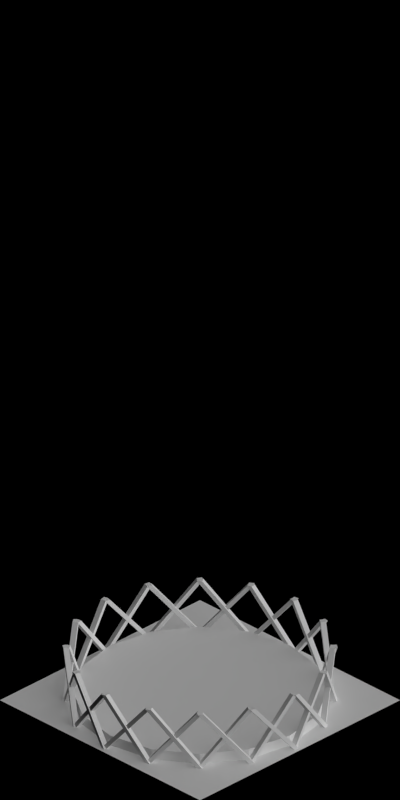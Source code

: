 # Source: power_station.blend  (saved by Blender 2.63.0; exported with 4.5.12 LTS)
import bpy
from mathutils import Matrix  # noqa: F401  (used for matrix-valued properties, if any)

bpy.ops.wm.read_factory_settings(use_empty=True)
scene = bpy.context.scene
scene.name = 'Scene'

# ---- collections
col_collection_1 = bpy.data.collections.new('Collection 1'); scene.collection.children.link(col_collection_1)

# ---- materials (node trees are filled in below, after node groups)
mat_paintedmetal_gray1 = bpy.data.materials.new('PaintedMetal_Gray1')
mat_concrete_greymid = bpy.data.materials.new('Concrete_GreyMid')
mat_special_shadowonlybackground = bpy.data.materials.new('Special_ShadowOnlyBackground')

# ---- material node trees

# ---- world
world_world = bpy.data.worlds.new('World'); scene.world = world_world
world_world.color = (0.0, 0.0, 0.0)
world_world.use_sun_shadow = False
world_world.sun_shadow_jitter_overblur = 0.0
world_world.cycles.sampling_method = 'MANUAL'
world_world.cycles.sample_map_resolution = 256
world_world.light_settings.ao_factor = 0.5

# ---- cameras
cam_camera = bpy.data.cameras.new('Camera')
cam_camera.type = 'ORTHO'
cam_camera.clip_start = 0.001
cam_camera.clip_end = 100.0
cam_camera.lens = 35.0
cam_camera.sensor_width = 32.0
cam_camera.sensor_height = 18.0
cam_camera.ortho_scale = 5.656
cam_camera.dof.focus_distance = 0.0
cam_camera.dof.aperture_fstop = 128.0

# ---- lights
light_lamp_004 = bpy.data.lights.new('Lamp.004', 'SUN')
light_lamp_004.transmission_factor = 0.0
light_lamp_004.cutoff_distance = 30.0
light_lamp_004.angle = 1.571
light_lamp_004.energy = 1.0
light_lamp_004.shadow_buffer_clip_start = 1.001
light_lamp_004.shadow_soft_size = 1.0
light_lamp_004.shadow_cascade_max_distance = 1000.0
light_lamp_004.cycles.use_multiple_importance_sampling = False
light_lamp_003 = bpy.data.lights.new('Lamp.003', 'SUN')
light_lamp_003.transmission_factor = 0.0
light_lamp_003.cutoff_distance = 30.0
light_lamp_003.use_shadow = False
light_lamp_003.angle = 1.571
light_lamp_003.energy = 1.0
light_lamp_003.shadow_buffer_clip_start = 1.001
light_lamp_003.shadow_soft_size = 1.0
light_lamp_003.shadow_cascade_max_distance = 1000.0
light_lamp_003.cycles.use_multiple_importance_sampling = False

# ---- meshes
me_cylinder_006 = bpy.data.meshes.new('Cylinder.006')
me_cylinder_006.from_pydata([(0.0, 0.9, -0.01), (0.0, 0.9, 0.08), (0.3444, 0.8315, -0.01), (0.3444, 0.8315, 0.08), (0.6364, 0.6364, -0.01), (0.6364, 0.6364, 0.08), (0.8315, 0.3444, -0.01), (0.8315, 0.3444, 0.08), (0.9, -3.934e-08, -0.01), (0.9, -3.934e-08, 0.08), (0.8315, -0.3444, -0.01), (0.8315, -0.3444, 0.08), (0.6364, -0.6364, -0.01), (0.6364, -0.6364, 0.08), (0.3444, -0.8315, -0.01), (0.3444, -0.8315, 0.08), (1.359e-07, -0.9, -0.01), (1.359e-07, -0.9, 0.08), (-0.3444, -0.8315, -0.01), (-0.3444, -0.8315, 0.08), (-0.6364, -0.6364, -0.01), (-0.6364, -0.6364, 0.08), (-0.8315, -0.3444, -0.01), (-0.8315, -0.3444, 0.08), (-0.9, 1.073e-08, -0.01), (-0.9, 1.073e-08, 0.08), (-0.8315, 0.3444, -0.01), (-0.8315, 0.3444, 0.08), (-0.6364, 0.6364, -0.01), (-0.6364, 0.6364, 0.08), (-0.3444, 0.8315, -0.01), (-0.3444, 0.8315, 0.08)], [], [(0, 1, 3, 2), (2, 3, 5, 4), (4, 5, 7, 6), (6, 7, 9, 8), (8, 9, 11, 10), (10, 11, 13, 12), (12, 13, 15, 14), (14, 15, 17, 16), (16, 17, 19, 18), (18, 19, 21, 20), (20, 21, 23, 22), (22, 23, 25, 24), (24, 25, 27, 26), (26, 27, 29, 28), (3, 1, 31, 29, 27, 25, 23, 21, 19, 17, 15, 13, 11, 9, 7, 5), (30, 31, 1, 0), (28, 29, 31, 30), (0, 2, 4, 6, 8, 10, 12, 14, 16, 18, 20, 22, 24, 26, 28, 30)])
me_cylinder_006.materials.append(mat_paintedmetal_gray1)
me_cylinder_006.use_remesh_preserve_volume = False
me_cylinder_006.use_remesh_preserve_attributes = False
me_cylinder_006.use_mirror_vertex_groups = False
me_cylinder_006.update()
me_cylinder_004 = bpy.data.meshes.new('Cylinder.004')
me_cylinder_004.from_pydata([(0.0, 1.05, 0.4632), (0.4018, 0.9701, 0.4632), (0.7425, 0.7425, 0.4632), (0.9701, 0.4018, 0.4632), (1.05, -4.59e-08, 0.4632), (0.9701, -0.4018, 0.4632), (0.7425, -0.7425, 0.4632), (0.4018, -0.9701, 0.4632), (1.585e-07, -1.05, 0.4632), (-0.4018, -0.9701, 0.4632), (-0.7425, -0.7425, 0.4632), (-0.9701, -0.4018, 0.4632), (-1.05, 1.252e-08, 0.4632), (-0.9701, 0.4018, 0.4632), (-0.7425, 0.7425, 0.4632), (-0.4018, 0.9701, 0.4632), (0.0, 0.945, 0.4632), (0.3616, 0.8731, 0.4632), (0.6682, 0.6682, 0.4632), (0.8731, 0.3616, 0.4632), (0.945, -4.131e-08, 0.4632), (0.8731, -0.3616, 0.4632), (0.6682, -0.6682, 0.4632), (0.3616, -0.8731, 0.4632), (1.427e-07, -0.945, 0.4632), (-0.3616, -0.8731, 0.4632), (-0.6682, -0.6682, 0.4632), (-0.8731, -0.3616, 0.4632), (-0.945, 1.127e-08, 0.4632), (-0.8731, 0.3616, 0.4632), (-0.6682, 0.6682, 0.4632), (-0.3616, 0.8731, 0.4632), (0.0, 0.8416, 1.095), (0.3221, 0.7775, 1.095), (0.5951, 0.5951, 1.095), (0.7775, 0.3221, 1.095), (0.8416, -3.679e-08, 1.095), (0.7775, -0.3221, 1.095), (0.5951, -0.5951, 1.095), (0.3221, -0.7775, 1.095), (1.271e-07, -0.8416, 1.095), (-0.3221, -0.7775, 1.095), (-0.5951, -0.5951, 1.095), (-0.7775, -0.3221, 1.095), (-0.8416, 1.004e-08, 1.095), (-0.7775, 0.3221, 1.095), (-0.5951, 0.5951, 1.095), (-0.3221, 0.7775, 1.095), (0.0, 0.7574, 1.095), (0.2899, 0.6998, 1.095), (0.5356, 0.5356, 1.095), (0.6998, 0.2899, 1.095), (0.7574, -3.311e-08, 1.095), (0.6998, -0.2899, 1.095), (0.5356, -0.5356, 1.095), (0.2899, -0.6998, 1.095), (1.144e-07, -0.7574, 1.095), (-0.2899, -0.6998, 1.095), (-0.5356, -0.5356, 1.095), (-0.6998, -0.2899, 1.095), (-0.7574, 9.032e-09, 1.095), (-0.6998, 0.2899, 1.095), (-0.5356, 0.5356, 1.095), (-0.2899, 0.6998, 1.095), (0.0, 0.9377, 0.7789), (-0.3588, 0.8663, 0.7789), (-0.8663, -0.3588, 0.7789), (-0.663, -0.663, 0.7789), (0.663, -0.663, 0.7789), (0.8663, -0.3588, 0.7789), (0.3588, 0.8663, 0.7789), (-0.9377, 1.118e-08, 0.7789), (0.3588, -0.8663, 0.7789), (0.663, 0.663, 0.7789), (-0.8663, 0.3588, 0.7789), (1.416e-07, -0.9377, 0.7789), (0.8663, 0.3588, 0.7789), (-0.663, 0.663, 0.7789), (-0.3588, -0.8663, 0.7789), (0.9377, -4.099e-08, 0.7789), (-0.3229, 0.7797, 0.7789), (0.0, 0.8439, 0.7789), (0.8439, -3.689e-08, 0.7789), (0.7797, -0.3229, 0.7789), (0.7049, -3.081e-08, 1.411), (1.064e-07, -0.7049, 1.411), (-0.2698, -0.6513, 1.411), (-0.6513, 0.2698, 1.411), (-0.5539, 0.5539, 1.411), (-0.5539, -0.5539, 1.411), (-0.2997, -0.7236, 1.411), (0.7236, -0.2997, 1.411), (0.6513, -0.2698, 1.411), (-0.4985, -0.4985, 1.411), (-0.2698, 0.6513, 1.411), (0.6513, 0.2698, 1.411), (0.0, 0.7833, 1.411), (0.7833, -3.424e-08, 1.411), (0.7236, 0.2997, 1.411), (-0.2997, 0.7236, 1.411), (-0.3229, -0.7797, 0.7789), (-0.5967, 0.5967, 0.7789), (0.7797, 0.3229, 0.7789), (1.274e-07, -0.8439, 0.7789), (-0.7833, 9.34e-09, 1.411), (0.2997, 0.7236, 1.411), (0.5539, -0.5539, 1.411), (-0.7236, -0.2997, 1.411), (0.2698, 0.6513, 1.411), (-0.7049, 8.406e-09, 1.411), (0.2698, -0.6513, 1.411), (0.4985, 0.4985, 1.411), (-0.7797, 0.3229, 0.7789), (0.5967, 0.5967, 0.7789), (0.3229, -0.7797, 0.7789), (-0.8439, 1.006e-08, 0.7789), (0.3229, 0.7797, 0.7789), (0.5967, -0.5967, 0.7789), (-0.5967, -0.5967, 0.7789), (-0.7797, -0.3229, 0.7789), (0.4985, -0.4985, 1.411), (-0.6513, -0.2698, 1.411), (0.0, 0.7049, 1.411), (-0.4985, 0.4985, 1.411), (1.183e-07, -0.7833, 1.411), (-0.7236, 0.2997, 1.411), (0.5539, 0.5539, 1.411), (0.2997, -0.7236, 1.411)], [], [(93, 121, 59, 58), (94, 122, 48, 63), (13, 29, 30, 14), (7, 23, 24, 8), (1, 17, 18, 2), (14, 30, 31, 15), (8, 24, 25, 9), (2, 18, 19, 3), (15, 31, 16, 0), (9, 25, 26, 10), (3, 19, 20, 4), (10, 26, 27, 11), (4, 20, 21, 5), (11, 27, 28, 12), (5, 21, 22, 6), (12, 28, 29, 13), (6, 22, 23, 7), (0, 16, 17, 1), (84, 92, 53, 52), (86, 93, 58, 57), (123, 94, 63, 62), (95, 84, 52, 51), (85, 86, 57, 56), (87, 123, 62, 61), (82, 83, 21, 20), (65, 64, 32, 47), (67, 66, 43, 42), (69, 68, 38, 37), (64, 70, 33, 32), (80, 81, 16, 31), (118, 119, 27, 26), (83, 117, 22, 21), (81, 116, 17, 16), (66, 71, 44, 43), (68, 72, 39, 38), (70, 73, 34, 33), (119, 115, 28, 27), (117, 114, 23, 22), (116, 113, 18, 17), (71, 74, 45, 44), (72, 75, 40, 39), (73, 76, 35, 34), (115, 112, 29, 28), (114, 103, 24, 23), (113, 102, 19, 18), (74, 77, 46, 45), (75, 78, 41, 40), (76, 79, 36, 35), (112, 101, 30, 29), (103, 100, 25, 24), (102, 82, 20, 19), (77, 65, 47, 46), (78, 67, 42, 41), (79, 69, 37, 36), (101, 80, 31, 30), (100, 118, 26, 25), (92, 120, 54, 53), (122, 108, 49, 48), (121, 109, 60, 59), (120, 110, 55, 54), (108, 111, 50, 49), (109, 87, 61, 60), (110, 85, 56, 55), (111, 95, 51, 50), (15, 0, 64, 65), (10, 11, 66, 67), (5, 6, 68, 69), (0, 1, 70, 64), (11, 12, 71, 66), (6, 7, 72, 68), (1, 2, 73, 70), (12, 13, 74, 71), (7, 8, 75, 72), (2, 3, 76, 73), (13, 14, 77, 74), (8, 9, 78, 75), (3, 4, 79, 76), (14, 15, 65, 77), (9, 10, 67, 78), (4, 5, 69, 79), (51, 52, 82, 102), (41, 42, 89, 90), (52, 53, 83, 82), (56, 57, 100, 103), (61, 62, 101, 112), (37, 38, 106, 91), (55, 56, 103, 114), (49, 50, 113, 116), (57, 58, 118, 100), (54, 55, 114, 117), (60, 61, 112, 115), (32, 33, 105, 96), (53, 54, 117, 83), (62, 63, 80, 101), (42, 43, 107, 89), (48, 49, 116, 81), (59, 60, 115, 119), (43, 44, 104, 107), (50, 51, 102, 113), (58, 59, 119, 118), (63, 48, 81, 80), (40, 41, 90, 124), (46, 47, 99, 88), (39, 40, 124, 127), (45, 46, 88, 125), (33, 34, 126, 105), (36, 37, 91, 97), (38, 39, 127, 106), (35, 36, 97, 98), (44, 45, 125, 104), (34, 35, 98, 126), (47, 32, 96, 99), (125, 87, 109, 104), (88, 123, 87, 125), (99, 94, 123, 88), (96, 122, 94, 99), (105, 108, 122, 96), (126, 111, 108, 105), (98, 95, 111, 126), (97, 84, 95, 98), (91, 92, 84, 97), (106, 120, 92, 91), (127, 110, 120, 106), (124, 85, 110, 127), (90, 86, 85, 124), (89, 93, 86, 90), (107, 121, 93, 89), (104, 109, 121, 107)])
me_cylinder_004.polygons.foreach_set('use_smooth', [1, 1, 0, 0, 0, 0, 0, 0, 0, 0, 0, 0, 0, 0, 0, 0, 0, 0, 1, 1, 1, 1, 1, 1, 1, 1, 1, 1, 1, 1, 1, 1, 1, 1, 1, 1, 1, 1, 1, 1, 1, 1, 1, 1, 1, 1, 1, 1, 1, 1, 1, 1, 1, 1, 1, 1, 1, 1, 1, 1, 1, 1, 1, 1, 1, 1, 1, 1, 1, 1, 1, 1, 1, 1, 1, 1, 1, 1, 1, 1, 1, 1, 1, 1, 1, 1, 1, 1, 1, 1, 1, 1, 1, 1, 1, 1, 1, 1, 1, 1, 1, 1, 1, 1, 1, 1, 1, 1, 1, 1, 1, 1, 1, 1, 1, 1, 1, 1, 1, 1, 1, 1, 1, 1, 1, 1, 1, 1])
me_cylinder_004.materials.append(mat_concrete_greymid)
me_cylinder_004.use_remesh_preserve_volume = False
me_cylinder_004.use_remesh_preserve_attributes = False
me_cylinder_004.use_mirror_vertex_groups = False
me_cylinder_004.update()
me_cube_006 = bpy.data.meshes.new('Cube.006')
me_cube_006.from_pydata([(-1.176, -48.29, -1.192e-07), (-0.7857, -46.32, -1.192e-07), (1.176, -46.71, -1.192e-07), (0.7857, -48.68, -1.192e-07), (-19.32, -44.68, 22.0), (-18.93, -42.71, 22.0), (-16.97, -43.11, 22.0), (-17.36, -45.07, 22.0), (-17.36, -44.57, -1.192e-07), (-16.97, -42.61, -1.192e-07), (-18.93, -42.21, -1.192e-07), (-19.32, -44.18, -1.192e-07), (0.7857, -48.18, 22.0), (1.176, -46.21, 22.0), (-0.7857, -45.82, 22.0), (-1.176, -47.79, 22.0)], [], [(4, 5, 1, 0), (5, 6, 2, 1), (6, 7, 3, 2), (7, 4, 0, 3), (0, 1, 2, 3), (7, 6, 5, 4), (12, 13, 9, 8), (13, 14, 10, 9), (14, 15, 11, 10), (15, 12, 8, 11), (8, 9, 10, 11), (15, 14, 13, 12)])
me_cube_006.materials.append(mat_paintedmetal_gray1)
me_cube_006.use_remesh_preserve_volume = False
me_cube_006.use_remesh_preserve_attributes = False
me_cube_006.use_mirror_vertex_groups = False
me_cube_006.update()
me_cylinder = bpy.data.meshes.new('Cylinder')
me_cylinder.from_pydata([(0.0, 1.05, 0.4632), (0.4018, 0.9701, 0.4632), (0.7425, 0.7425, 0.4632), (0.9701, 0.4018, 0.4632), (1.05, -4.59e-08, 0.4632), (0.9701, -0.4018, 0.4632), (0.7425, -0.7425, 0.4632), (0.4018, -0.9701, 0.4632), (1.585e-07, -1.05, 0.4632), (-0.4018, -0.9701, 0.4632), (-0.7425, -0.7425, 0.4632), (-0.9701, -0.4018, 0.4632), (-1.05, 1.252e-08, 0.4632), (-0.9701, 0.4018, 0.4632), (-0.7425, 0.7425, 0.4632), (-0.4018, 0.9701, 0.4632), (0.0, 0.945, 0.4632), (0.3616, 0.8731, 0.4632), (0.6682, 0.6682, 0.4632), (0.8731, 0.3616, 0.4632), (0.945, -4.131e-08, 0.4632), (0.8731, -0.3616, 0.4632), (0.6682, -0.6682, 0.4632), (0.3616, -0.8731, 0.4632), (1.427e-07, -0.945, 0.4632), (-0.3616, -0.8731, 0.4632), (-0.6682, -0.6682, 0.4632), (-0.8731, -0.3616, 0.4632), (-0.945, 1.127e-08, 0.4632), (-0.8731, 0.3616, 0.4632), (-0.6682, 0.6682, 0.4632), (-0.3616, 0.8731, 0.4632), (0.0, 0.8416, 1.095), (0.3221, 0.7775, 1.095), (0.5951, 0.5951, 1.095), (0.7775, 0.3221, 1.095), (0.8416, -3.679e-08, 1.095), (0.7775, -0.3221, 1.095), (0.5951, -0.5951, 1.095), (0.3221, -0.7775, 1.095), (1.271e-07, -0.8416, 1.095), (-0.3221, -0.7775, 1.095), (-0.5951, -0.5951, 1.095), (-0.7775, -0.3221, 1.095), (-0.8416, 1.004e-08, 1.095), (-0.7775, 0.3221, 1.095), (-0.5951, 0.5951, 1.095), (-0.3221, 0.7775, 1.095), (0.0, 0.7574, 1.095), (0.2899, 0.6998, 1.095), (0.5356, 0.5356, 1.095), (0.6998, 0.2899, 1.095), (0.7574, -3.311e-08, 1.095), (0.6998, -0.2899, 1.095), (0.5356, -0.5356, 1.095), (0.2899, -0.6998, 1.095), (1.144e-07, -0.7574, 1.095), (-0.2899, -0.6998, 1.095), (-0.5356, -0.5356, 1.095), (-0.6998, -0.2899, 1.095), (-0.7574, 9.032e-09, 1.095), (-0.6998, 0.2899, 1.095), (-0.5356, 0.5356, 1.095), (-0.2899, 0.6998, 1.095), (0.0, 0.7465, 1.726), (0.2857, 0.6897, 1.726), (0.5279, 0.5279, 1.726), (0.6897, 0.2857, 1.726), (0.7465, -3.263e-08, 1.726), (0.6897, -0.2857, 1.726), (0.5279, -0.5279, 1.726), (0.2857, -0.6897, 1.726), (1.127e-07, -0.7465, 1.726), (-0.2857, -0.6897, 1.726), (-0.5279, -0.5279, 1.726), (-0.6897, -0.2857, 1.726), (-0.7465, 8.902e-09, 1.726), (-0.6897, 0.2857, 1.726), (-0.5279, 0.5279, 1.726), (-0.2857, 0.6897, 1.726), (0.0, 0.6719, 1.726), (0.2571, 0.6207, 1.726), (0.4751, 0.4751, 1.726), (0.6207, 0.2571, 1.726), (0.6719, -2.937e-08, 1.726), (0.6207, -0.2571, 1.726), (0.4751, -0.4751, 1.726), (0.2571, -0.6207, 1.726), (1.015e-07, -0.6719, 1.726), (-0.2571, -0.6207, 1.726), (-0.4751, -0.4751, 1.726), (-0.6207, -0.2571, 1.726), (-0.6719, 8.012e-09, 1.726), (-0.6207, 0.2571, 1.726), (-0.4751, 0.4751, 1.726), (-0.2571, 0.6207, 1.726), (0.0, 0.7561, 2.358), (0.2893, 0.6985, 2.358), (0.5346, 0.5346, 2.358), (0.6985, 0.2893, 2.358), (0.7561, -3.305e-08, 2.358), (0.6985, -0.2893, 2.358), (0.5346, -0.5346, 2.358), (0.2893, -0.6985, 2.358), (1.142e-07, -0.7561, 2.358), (-0.2893, -0.6985, 2.358), (-0.5346, -0.5346, 2.358), (-0.6985, -0.2893, 2.358), (-0.7561, 9.016e-09, 2.358), (-0.6985, 0.2893, 2.358), (-0.5346, 0.5346, 2.358), (-0.2893, 0.6985, 2.358), (0.0, 0.6805, 2.358), (0.2604, 0.6287, 2.358), (0.4812, 0.4812, 2.358), (0.6287, 0.2604, 2.358), (0.6805, -2.974e-08, 2.358), (0.6287, -0.2604, 2.358), (0.4812, -0.4812, 2.358), (0.2604, -0.6287, 2.358), (1.027e-07, -0.6805, 2.358), (-0.2604, -0.6287, 2.358), (-0.4812, -0.4812, 2.358), (-0.6287, -0.2604, 2.358), (-0.6805, 8.114e-09, 2.358), (-0.6287, 0.2604, 2.358), (-0.4812, 0.4812, 2.358), (-0.2604, 0.6287, 2.358), (0.0, 0.8022, 2.674), (0.307, 0.7411, 2.674), (0.5672, 0.5672, 2.674), (0.7411, 0.307, 2.674), (0.8022, -3.506e-08, 2.674), (0.7411, -0.307, 2.674), (0.5672, -0.5672, 2.674), (0.307, -0.7411, 2.674), (1.211e-07, -0.8022, 2.674), (-0.307, -0.7411, 2.674), (-0.5672, -0.5672, 2.674), (-0.7411, -0.307, 2.674), (-0.8022, 9.566e-09, 2.674), (-0.7411, 0.307, 2.674), (-0.5672, 0.5672, 2.674), (-0.307, 0.7411, 2.674), (0.0, 0.722, 2.674), (0.2763, 0.667, 2.674), (0.5105, 0.5105, 2.674), (0.667, 0.2763, 2.674), (0.722, -3.156e-08, 2.674), (0.667, -0.2763, 2.674), (0.5105, -0.5105, 2.674), (0.2763, -0.667, 2.674), (1.09e-07, -0.722, 2.674), (-0.2763, -0.667, 2.674), (-0.5105, -0.5105, 2.674), (-0.667, -0.2763, 2.674), (-0.722, 8.609e-09, 2.674), (-0.667, 0.2763, 2.674), (-0.5105, 0.5105, 2.674), (-0.2763, 0.667, 2.674), (0.0, 0.9377, 0.7789), (-0.3588, 0.8663, 0.7789), (-0.8663, -0.3588, 0.7789), (-0.663, -0.663, 0.7789), (0.663, -0.663, 0.7789), (0.8663, -0.3588, 0.7789), (0.3588, 0.8663, 0.7789), (-0.9377, 1.118e-08, 0.7789), (0.3588, -0.8663, 0.7789), (0.663, 0.663, 0.7789), (-0.8663, 0.3588, 0.7789), (1.416e-07, -0.9377, 0.7789), (0.8663, 0.3588, 0.7789), (-0.663, 0.663, 0.7789), (-0.3588, -0.8663, 0.7789), (0.9377, -4.099e-08, 0.7789), (-0.255, 0.6157, 2.042), (0.6664, -2.913e-08, 2.042), (-0.255, -0.6157, 2.042), (-0.4712, 0.4712, 2.042), (-0.3229, 0.7797, 0.7789), (0.0, 0.8439, 0.7789), (0.8439, -3.689e-08, 0.7789), (0.7797, -0.3229, 0.7789), (0.6841, 0.2834, 2.042), (-0.5236, 0.5236, 2.042), (-0.2834, -0.6841, 2.042), (0.7405, -3.237e-08, 2.042), (0.7049, -3.081e-08, 1.411), (1.064e-07, -0.7049, 1.411), (-0.2698, -0.6513, 1.411), (-0.6513, 0.2698, 1.411), (-0.5539, 0.5539, 1.411), (-0.5539, -0.5539, 1.411), (-0.2997, -0.7236, 1.411), (0.7236, -0.2997, 1.411), (0.4938, 0.4938, 2.516), (0.2672, -0.6451, 2.516), (-0.6983, 8.327e-09, 2.516), (0.2672, 0.6451, 2.516), (0.6513, -0.2698, 1.411), (-0.4985, -0.4985, 1.411), (-0.2698, 0.6513, 1.411), (0.6513, 0.2698, 1.411), (-0.4712, -0.4712, 2.042), (0.4712, -0.4712, 2.042), (0.6157, -0.255, 2.042), (0.255, 0.6157, 2.042), (0.0, 0.7833, 1.411), (0.7833, -3.424e-08, 1.411), (0.7236, 0.2997, 1.411), (-0.2997, 0.7236, 1.411), (0.4938, -0.4938, 2.516), (-0.6451, -0.2672, 2.516), (0.0, 0.6983, 2.516), (-0.4938, 0.4938, 2.516), (-0.3229, -0.7797, 0.7789), (-0.5967, 0.5967, 0.7789), (0.7797, 0.3229, 0.7789), (1.274e-07, -0.8439, 0.7789), (-0.7833, 9.34e-09, 1.411), (0.2997, 0.7236, 1.411), (0.5539, -0.5539, 1.411), (-0.7236, -0.2997, 1.411), (0.2698, 0.6513, 1.411), (-0.7049, 8.406e-09, 1.411), (0.2698, -0.6513, 1.411), (0.4985, 0.4985, 1.411), (-0.2834, 0.6841, 2.042), (-0.5236, -0.5236, 2.042), (0.6841, -0.2834, 2.042), (0.0, 0.7405, 2.042), (-0.7797, 0.3229, 0.7789), (0.5967, 0.5967, 0.7789), (0.3229, -0.7797, 0.7789), (-0.8439, 1.006e-08, 0.7789), (0.3229, 0.7797, 0.7789), (0.5967, -0.5967, 0.7789), (-0.5967, -0.5967, 0.7789), (-0.7797, -0.3229, 0.7789), (0.6451, 0.2672, 2.516), (-0.2672, 0.6451, 2.516), (-0.4938, -0.4938, 2.516), (0.6451, -0.2672, 2.516), (0.5486, -0.5486, 2.516), (0.2969, 0.7168, 2.516), (-0.7759, 9.252e-09, 2.516), (0.2969, -0.7168, 2.516), (0.4985, -0.4985, 1.411), (-0.6513, -0.2698, 1.411), (0.0, 0.7049, 1.411), (-0.4985, 0.4985, 1.411), (0.5236, -0.5236, 2.042), (0.5236, 0.5236, 2.042), (0.2834, 0.6841, 2.042), (-0.6841, 0.2834, 2.042), (0.0, 0.6664, 2.042), (-0.6664, 7.947e-09, 2.042), (0.255, -0.6157, 2.042), (0.4712, 0.4712, 2.042), (1.183e-07, -0.7833, 1.411), (-0.7236, 0.2997, 1.411), (0.5539, 0.5539, 1.411), (0.2997, -0.7236, 1.411), (1.118e-07, -0.7405, 2.042), (-0.7405, 8.83e-09, 2.042), (-0.6841, -0.2834, 2.042), (0.2834, -0.6841, 2.042), (0.7168, 0.2969, 2.516), (1.172e-07, -0.7759, 2.516), (-0.7168, 0.2969, 2.516), (0.5486, 0.5486, 2.516), (-0.7168, -0.2969, 2.516), (-0.2969, 0.7168, 2.516), (-0.5486, 0.5486, 2.516), (-0.5486, -0.5486, 2.516), (-0.6451, 0.2672, 2.516), (-0.2672, -0.6451, 2.516), (1.054e-07, -0.6983, 2.516), (0.6983, -3.052e-08, 2.516), (0.6157, 0.255, 2.042), (1.006e-07, -0.6664, 2.042), (-0.6157, 0.255, 2.042), (-0.6157, -0.255, 2.042), (-0.2969, -0.7168, 2.516), (0.7168, -0.2969, 2.516), (0.7759, -3.391e-08, 2.516), (0.0, 0.7759, 2.516)], [], [(201, 249, 59, 58), (202, 250, 48, 63), (13, 29, 30, 14), (7, 23, 24, 8), (1, 17, 18, 2), (14, 30, 31, 15), (8, 24, 25, 9), (2, 18, 19, 3), (15, 31, 16, 0), (9, 25, 26, 10), (3, 19, 20, 4), (10, 26, 27, 11), (4, 20, 21, 5), (11, 27, 28, 12), (5, 21, 22, 6), (12, 28, 29, 13), (6, 22, 23, 7), (0, 16, 17, 1), (208, 221, 65, 64), (195, 222, 70, 69), (193, 223, 75, 74), (211, 208, 64, 79), (188, 200, 53, 52), (190, 201, 58, 57), (251, 202, 63, 62), (209, 195, 69, 68), (194, 193, 74, 73), (192, 211, 79, 78), (203, 188, 52, 51), (189, 190, 57, 56), (191, 251, 62, 61), (210, 209, 68, 67), (182, 183, 21, 20), (161, 160, 32, 47), (163, 162, 43, 42), (165, 164, 38, 37), (160, 166, 33, 32), (180, 181, 16, 31), (238, 239, 27, 26), (183, 237, 22, 21), (181, 236, 17, 16), (162, 167, 44, 43), (164, 168, 39, 38), (166, 169, 34, 33), (239, 235, 28, 27), (237, 234, 23, 22), (236, 233, 18, 17), (167, 170, 45, 44), (168, 171, 40, 39), (169, 172, 35, 34), (235, 232, 29, 28), (234, 219, 24, 23), (233, 218, 19, 18), (170, 173, 46, 45), (171, 174, 41, 40), (172, 175, 36, 35), (232, 217, 30, 29), (219, 216, 25, 24), (218, 182, 20, 19), (173, 161, 47, 46), (174, 163, 42, 41), (175, 165, 37, 36), (217, 180, 31, 30), (216, 238, 26, 25), (255, 185, 110, 109), (259, 280, 83, 82), (258, 281, 88, 87), (257, 282, 93, 92), (253, 184, 99, 98), (267, 264, 104, 103), (265, 255, 109, 108), (207, 259, 82, 81), (205, 258, 87, 86), (283, 257, 92, 91), (254, 253, 98, 97), (252, 267, 103, 102), (266, 265, 108, 107), (256, 207, 81, 80), (206, 205, 86, 85), (204, 283, 91, 90), (200, 248, 54, 53), (250, 224, 49, 48), (223, 220, 76, 75), (222, 263, 71, 70), (221, 262, 66, 65), (249, 225, 60, 59), (248, 226, 55, 54), (224, 227, 50, 49), (220, 261, 77, 76), (263, 260, 72, 71), (262, 210, 67, 66), (225, 191, 61, 60), (226, 189, 56, 55), (227, 203, 51, 50), (261, 192, 78, 77), (260, 194, 73, 72), (243, 212, 118, 117), (242, 213, 123, 122), (241, 214, 112, 127), (287, 245, 129, 128), (285, 244, 134, 133), (275, 272, 139, 138), (273, 287, 128, 143), (279, 243, 117, 116), (277, 242, 122, 121), (215, 241, 127, 126), (286, 285, 133, 132), (284, 275, 138, 137), (274, 273, 143, 142), (240, 279, 116, 115), (278, 277, 121, 120), (276, 215, 126, 125), (264, 186, 105, 104), (184, 187, 100, 99), (282, 179, 94, 93), (281, 178, 89, 88), (280, 177, 84, 83), (185, 228, 111, 110), (186, 229, 106, 105), (187, 230, 101, 100), (179, 176, 95, 94), (178, 204, 90, 89), (177, 206, 85, 84), (228, 231, 96, 111), (229, 266, 107, 106), (230, 252, 102, 101), (231, 254, 97, 96), (176, 256, 80, 95), (141, 142, 158, 157), (135, 136, 152, 151), (129, 130, 146, 145), (142, 143, 159, 158), (136, 137, 153, 152), (130, 131, 147, 146), (143, 128, 144, 159), (137, 138, 154, 153), (131, 132, 148, 147), (138, 139, 155, 154), (132, 133, 149, 148), (139, 140, 156, 155), (133, 134, 150, 149), (140, 141, 157, 156), (134, 135, 151, 150), (128, 129, 145, 144), (214, 199, 113, 112), (272, 246, 140, 139), (244, 247, 135, 134), (245, 271, 130, 129), (213, 198, 124, 123), (212, 197, 119, 118), (199, 196, 114, 113), (246, 270, 141, 140), (247, 269, 136, 135), (271, 268, 131, 130), (198, 276, 125, 124), (197, 278, 120, 119), (196, 240, 115, 114), (270, 274, 142, 141), (269, 284, 137, 136), (268, 286, 132, 131), (15, 0, 160, 161), (10, 11, 162, 163), (5, 6, 164, 165), (0, 1, 166, 160), (11, 12, 167, 162), (6, 7, 168, 164), (1, 2, 169, 166), (12, 13, 170, 167), (7, 8, 171, 168), (2, 3, 172, 169), (13, 14, 173, 170), (8, 9, 174, 171), (3, 4, 175, 172), (14, 15, 161, 173), (9, 10, 163, 174), (4, 5, 165, 175), (51, 52, 182, 218), (41, 42, 193, 194), (52, 53, 183, 182), (56, 57, 216, 219), (61, 62, 217, 232), (37, 38, 222, 195), (86, 87, 226, 248), (55, 56, 219, 234), (49, 50, 233, 236), (118, 119, 258, 205), (88, 89, 190, 189), (57, 58, 238, 216), (92, 93, 191, 225), (70, 71, 267, 252), (54, 55, 234, 237), (60, 61, 232, 235), (80, 81, 224, 250), (91, 92, 225, 249), (32, 33, 221, 208), (53, 54, 237, 183), (62, 63, 180, 217), (42, 43, 223, 193), (48, 49, 236, 181), (59, 60, 235, 239), (93, 94, 251, 191), (43, 44, 220, 223), (50, 51, 218, 233), (58, 59, 239, 238), (63, 48, 181, 180), (83, 84, 188, 203), (85, 86, 248, 200), (40, 41, 194, 260), (89, 90, 201, 190), (87, 88, 189, 226), (94, 95, 202, 251), (95, 80, 250, 202), (64, 65, 254, 231), (90, 91, 249, 201), (46, 47, 211, 192), (81, 82, 227, 224), (39, 40, 260, 263), (82, 83, 203, 227), (76, 77, 255, 265), (84, 85, 200, 188), (126, 127, 176, 179), (119, 120, 281, 258), (45, 46, 192, 261), (112, 113, 207, 256), (67, 68, 187, 184), (33, 34, 262, 221), (110, 111, 273, 274), (78, 79, 228, 185), (36, 37, 195, 209), (38, 39, 263, 222), (65, 66, 253, 254), (79, 64, 231, 228), (35, 36, 209, 210), (75, 76, 265, 266), (44, 45, 261, 220), (116, 117, 206, 177), (120, 121, 178, 281), (34, 35, 210, 262), (47, 32, 208, 211), (73, 74, 229, 186), (102, 103, 247, 244), (125, 126, 179, 282), (74, 75, 266, 229), (114, 115, 280, 259), (71, 72, 264, 267), (72, 73, 186, 264), (127, 112, 256, 176), (77, 78, 185, 255), (68, 69, 230, 187), (106, 107, 272, 275), (99, 100, 286, 268), (66, 67, 184, 253), (69, 70, 252, 230), (104, 105, 284, 269), (108, 109, 270, 246), (158, 159, 241, 215), (117, 118, 205, 206), (113, 114, 259, 207), (105, 106, 275, 284), (103, 104, 269, 247), (115, 116, 177, 280), (121, 122, 204, 178), (122, 123, 283, 204), (123, 124, 257, 283), (144, 145, 199, 214), (149, 150, 212, 243), (152, 153, 277, 278), (98, 99, 268, 271), (124, 125, 282, 257), (107, 108, 246, 272), (151, 152, 278, 197), (148, 149, 243, 279), (109, 110, 274, 270), (101, 102, 244, 285), (153, 154, 242, 277), (111, 96, 287, 273), (100, 101, 285, 286), (96, 97, 245, 287), (97, 98, 271, 245), (147, 148, 279, 240), (159, 144, 214, 241), (146, 147, 240, 196), (150, 151, 197, 212), (154, 155, 213, 242), (155, 156, 198, 213), (157, 158, 215, 276), (156, 157, 276, 198), (145, 146, 196, 199)])
me_cylinder.polygons.foreach_set('use_smooth', [1, 1, 0, 0, 0, 0, 0, 0, 0, 0, 0, 0, 0, 0, 0, 0, 0, 0, 1, 1, 1, 1, 1, 1, 1, 1, 1, 1, 1, 1, 1, 1, 1, 1, 1, 1, 1, 1, 1, 1, 1, 1, 1, 1, 1, 1, 1, 1, 1, 1, 1, 1, 1, 1, 1, 1, 1, 1, 1, 1, 1, 1, 1, 1, 1, 1, 1, 1, 1, 1, 1, 1, 1, 1, 1, 1, 1, 1, 1, 1, 1, 1, 1, 1, 1, 1, 1, 1, 1, 1, 1, 1, 1, 1, 1, 1, 1, 1, 1, 1, 1, 1, 1, 1, 1, 1, 1, 1, 1, 1, 1, 1, 1, 1, 1, 1, 1, 1, 1, 1, 1, 1, 1, 1, 1, 1, 1, 1, 0, 0, 0, 0, 0, 0, 0, 0, 0, 0, 0, 0, 0, 0, 0, 0, 1, 1, 1, 1, 1, 1, 1, 1, 1, 1, 1, 1, 1, 1, 1, 1, 1, 1, 1, 1, 1, 1, 1, 1, 1, 1, 1, 1, 1, 1, 1, 1, 1, 1, 1, 1, 1, 1, 1, 1, 1, 1, 1, 1, 1, 1, 1, 1, 1, 1, 1, 1, 1, 1, 1, 1, 1, 1, 1, 1, 1, 1, 1, 1, 1, 1, 1, 1, 1, 1, 1, 1, 1, 1, 1, 1, 1, 1, 1, 1, 1, 1, 1, 1, 1, 1, 1, 1, 1, 1, 1, 1, 1, 1, 1, 1, 1, 1, 1, 1, 1, 1, 1, 1, 1, 1, 1, 1, 1, 1, 1, 1, 1, 1, 1, 1, 1, 1, 1, 1, 1, 1, 1, 1, 1, 1, 1, 1, 1, 1, 1, 1, 1, 1, 1, 1, 1, 1, 1, 1, 1, 1, 1, 1])
me_cylinder.materials.append(mat_concrete_greymid)
me_cylinder.use_remesh_preserve_volume = False
me_cylinder.use_remesh_preserve_attributes = False
me_cylinder.use_mirror_vertex_groups = False
me_cylinder.update()
me_plane_008 = bpy.data.meshes.new('Plane.008')
me_plane_008.from_pydata([(1.0, -1.0, 0.0), (-1.0, -1.0, 0.0), (1.0, 1.0, 0.0), (-1.0, 1.0, 0.0)], [], [(2, 3, 1, 0)])
me_plane_008.materials.append(mat_special_shadowonlybackground)
me_plane_008.use_remesh_preserve_volume = False
me_plane_008.use_remesh_preserve_attributes = False
me_plane_008.use_mirror_vertex_groups = False
me_plane_008.update()

# ---- objects
ob_cylinder_004 = bpy.data.objects.new('Cylinder.004', me_cylinder_006)
ob_cylinder_001 = bpy.data.objects.new('Cylinder.001', me_cylinder_006)
ob_cylinder = bpy.data.objects.new('Cylinder', me_cylinder_006)
ob_cylinder_003 = bpy.data.objects.new('Cylinder.003', me_cylinder_004)
ob_cube_047 = bpy.data.objects.new('Cube.047', me_cube_006)
ob_cube_046 = bpy.data.objects.new('Cube.046', me_cube_006)
ob_cube_045 = bpy.data.objects.new('Cube.045', me_cube_006)
ob_cube_044 = bpy.data.objects.new('Cube.044', me_cube_006)
ob_cube_043 = bpy.data.objects.new('Cube.043', me_cube_006)
ob_cube_042 = bpy.data.objects.new('Cube.042', me_cube_006)
ob_cube_041 = bpy.data.objects.new('Cube.041', me_cube_006)
ob_cube_040 = bpy.data.objects.new('Cube.040', me_cube_006)
ob_cube_039 = bpy.data.objects.new('Cube.039', me_cube_006)
ob_cube_038 = bpy.data.objects.new('Cube.038', me_cube_006)
ob_cube_037 = bpy.data.objects.new('Cube.037', me_cube_006)
ob_cube_036 = bpy.data.objects.new('Cube.036', me_cube_006)
ob_cube_035 = bpy.data.objects.new('Cube.035', me_cube_006)
ob_cube_034 = bpy.data.objects.new('Cube.034', me_cube_006)
ob_cube_033 = bpy.data.objects.new('Cube.033', me_cube_006)
ob_cube_032 = bpy.data.objects.new('Cube.032', me_cube_006)
ob_cylinder_002 = bpy.data.objects.new('Cylinder.002', me_cylinder)
ob_plane_002 = bpy.data.objects.new('Plane.002', me_plane_008)
ob_plane_001 = bpy.data.objects.new('Plane.001', me_plane_008)
ob_cube_031 = bpy.data.objects.new('Cube.031', me_cube_006)
ob_cube_030 = bpy.data.objects.new('Cube.030', me_cube_006)
ob_cube_029 = bpy.data.objects.new('Cube.029', me_cube_006)
ob_cube_028 = bpy.data.objects.new('Cube.028', me_cube_006)
ob_cube_027 = bpy.data.objects.new('Cube.027', me_cube_006)
ob_cube_026 = bpy.data.objects.new('Cube.026', me_cube_006)
ob_cube_025 = bpy.data.objects.new('Cube.025', me_cube_006)
ob_cube_024 = bpy.data.objects.new('Cube.024', me_cube_006)
ob_cube_023 = bpy.data.objects.new('Cube.023', me_cube_006)
ob_cube_022 = bpy.data.objects.new('Cube.022', me_cube_006)
ob_cube_021 = bpy.data.objects.new('Cube.021', me_cube_006)
ob_cube_020 = bpy.data.objects.new('Cube.020', me_cube_006)
ob_cube_019 = bpy.data.objects.new('Cube.019', me_cube_006)
ob_cube_018 = bpy.data.objects.new('Cube.018', me_cube_006)
ob_cube_017 = bpy.data.objects.new('Cube.017', me_cube_006)
ob_cube_016 = bpy.data.objects.new('Cube.016', me_cube_006)
ob_cube_015 = bpy.data.objects.new('Cube.015', me_cube_006)
ob_cube_014 = bpy.data.objects.new('Cube.014', me_cube_006)
ob_cube_013 = bpy.data.objects.new('Cube.013', me_cube_006)
ob_cube_012 = bpy.data.objects.new('Cube.012', me_cube_006)
ob_cube_011 = bpy.data.objects.new('Cube.011', me_cube_006)
ob_cube_010 = bpy.data.objects.new('Cube.010', me_cube_006)
ob_cube_009 = bpy.data.objects.new('Cube.009', me_cube_006)
ob_cube_008 = bpy.data.objects.new('Cube.008', me_cube_006)
ob_cube_007 = bpy.data.objects.new('Cube.007', me_cube_006)
ob_cube_006 = bpy.data.objects.new('Cube.006', me_cube_006)
ob_cube_005 = bpy.data.objects.new('Cube.005', me_cube_006)
ob_cube_004 = bpy.data.objects.new('Cube.004', me_cube_006)
ob_cube_003 = bpy.data.objects.new('Cube.003', me_cube_006)
ob_cube_002 = bpy.data.objects.new('Cube.002', me_cube_006)
ob_cube_001 = bpy.data.objects.new('Cube.001', me_cube_006)
ob_cube = bpy.data.objects.new('Cube', me_cube_006)
ob_plane = bpy.data.objects.new('Plane', me_plane_008)
ob_rotationcontrol_001 = bpy.data.objects.new('RotationControl.001', None)
ob_cameratarget = bpy.data.objects.new('CameraTarget', None)
ob_camera = bpy.data.objects.new('Camera', cam_camera)
ob_lamp_001 = bpy.data.objects.new('Lamp.001', light_lamp_004)
ob_lamp = bpy.data.objects.new('Lamp', light_lamp_003)

# ---- transforms, parenting, visibility, modifiers, constraints
ob_cylinder_004.location = (0.0, 0.0, 0.0)
ob_cylinder_004.lineart.crease_threshold = 0.0
ob_cylinder_001.location = (-5.0, 0.0, 0.0)
ob_cylinder_001.lineart.crease_threshold = 0.0
ob_cylinder.location = (-10.0, 0.0, 0.0)
ob_cylinder.lineart.crease_threshold = 0.0
ob_cylinder_003.location = (-5.0, 0.0, 0.0)
ob_cylinder_003.scale = (0.95, 0.95, 0.95)
ob_cylinder_003.lineart.crease_threshold = 0.0
ob_cube_047.location = (-10.0, 0.0, 0.0)
ob_cube_047.rotation_euler = (0.0, 0.0, -4.712)
ob_cube_047.scale = (0.02, 0.02, 0.02)
ob_cube_047.lineart.crease_threshold = 0.0
ob_cube_046.location = (-10.0, 0.0, 0.0)
ob_cube_046.rotation_euler = (0.0, 0.0, -5.105)
ob_cube_046.scale = (0.02, 0.02, 0.02)
ob_cube_046.lineart.crease_threshold = 0.0
ob_cube_045.location = (-10.0, 0.0, 0.0)
ob_cube_045.rotation_euler = (0.0, 0.0, -5.89)
ob_cube_045.scale = (0.02, 0.02, 0.02)
ob_cube_045.lineart.crease_threshold = 0.0
ob_cube_044.location = (-10.0, 0.0, 0.0)
ob_cube_044.rotation_euler = (0.0, 0.0, -5.498)
ob_cube_044.scale = (0.02, 0.02, 0.02)
ob_cube_044.lineart.crease_threshold = 0.0
ob_cube_043.location = (-10.0, 0.0, 0.0)
ob_cube_043.rotation_euler = (0.0, 0.0, -3.927)
ob_cube_043.scale = (0.02, 0.02, 0.02)
ob_cube_043.lineart.crease_threshold = 0.0
ob_cube_042.location = (-10.0, 0.0, 0.0)
ob_cube_042.rotation_euler = (0.0, 0.0, -4.32)
ob_cube_042.scale = (0.02, 0.02, 0.02)
ob_cube_042.lineart.crease_threshold = 0.0
ob_cube_041.location = (-10.0, 0.0, 0.0)
ob_cube_041.rotation_euler = (0.0, 0.0, -3.534)
ob_cube_041.scale = (0.02, 0.02, 0.02)
ob_cube_041.lineart.crease_threshold = 0.0
ob_cube_040.location = (-10.0, 0.0, 0.0)
ob_cube_040.rotation_euler = (0.0, 0.0, -3.142)
ob_cube_040.scale = (0.02, 0.02, 0.02)
ob_cube_040.lineart.crease_threshold = 0.0
ob_cube_039.location = (-10.0, 0.0, 0.0)
ob_cube_039.rotation_euler = (0.0, 0.0, -1.571)
ob_cube_039.scale = (0.02, 0.02, 0.02)
ob_cube_039.lineart.crease_threshold = 0.0
ob_cube_038.location = (-10.0, 0.0, 0.0)
ob_cube_038.rotation_euler = (0.0, 0.0, -1.963)
ob_cube_038.scale = (0.02, 0.02, 0.02)
ob_cube_038.lineart.crease_threshold = 0.0
ob_cube_037.location = (-10.0, 0.0, 0.0)
ob_cube_037.rotation_euler = (0.0, 0.0, -2.749)
ob_cube_037.scale = (0.02, 0.02, 0.02)
ob_cube_037.lineart.crease_threshold = 0.0
ob_cube_036.location = (-10.0, 0.0, 0.0)
ob_cube_036.rotation_euler = (0.0, 0.0, -2.356)
ob_cube_036.scale = (0.02, 0.02, 0.02)
ob_cube_036.lineart.crease_threshold = 0.0
ob_cube_035.location = (-10.0, 0.0, 0.0)
ob_cube_035.rotation_euler = (0.0, 0.0, -0.7854)
ob_cube_035.scale = (0.02, 0.02, 0.02)
ob_cube_035.lineart.crease_threshold = 0.0
ob_cube_034.location = (-10.0, 0.0, 0.0)
ob_cube_034.rotation_euler = (0.0, 0.0, -1.178)
ob_cube_034.scale = (0.02, 0.02, 0.02)
ob_cube_034.lineart.crease_threshold = 0.0
ob_cube_033.location = (-10.0, 0.0, 0.0)
ob_cube_033.rotation_euler = (0.0, 0.0, -0.3927)
ob_cube_033.scale = (0.02, 0.02, 0.02)
ob_cube_033.lineart.crease_threshold = 0.0
ob_cube_032.location = (-10.0, 0.0, 0.0)
ob_cube_032.scale = (0.02, 0.02, 0.02)
ob_cube_032.lineart.crease_threshold = 0.0
ob_cylinder_002.location = (-10.0, 0.0, 0.0)
ob_cylinder_002.scale = (0.95, 0.95, 0.95)
ob_cylinder_002.lineart.crease_threshold = 0.0
ob_plane_002.location = (-10.0, 0.0, 0.0)
ob_plane_002.lineart.crease_threshold = 0.0
ob_plane_001.location = (-5.0, 0.0, 0.0)
ob_plane_001.lineart.crease_threshold = 0.0
ob_cube_031.location = (-5.0, 0.0, 0.0)
ob_cube_031.scale = (0.02, 0.02, 0.02)
ob_cube_031.lineart.crease_threshold = 0.0
ob_cube_030.location = (-5.0, 0.0, 0.0)
ob_cube_030.rotation_euler = (0.0, 0.0, -0.3927)
ob_cube_030.scale = (0.02, 0.02, 0.02)
ob_cube_030.lineart.crease_threshold = 0.0
ob_cube_029.location = (-5.0, 0.0, 0.0)
ob_cube_029.rotation_euler = (0.0, 0.0, -1.178)
ob_cube_029.scale = (0.02, 0.02, 0.02)
ob_cube_029.lineart.crease_threshold = 0.0
ob_cube_028.location = (-5.0, 0.0, 0.0)
ob_cube_028.rotation_euler = (0.0, 0.0, -0.7854)
ob_cube_028.scale = (0.02, 0.02, 0.02)
ob_cube_028.lineart.crease_threshold = 0.0
ob_cube_027.location = (-5.0, 0.0, 0.0)
ob_cube_027.rotation_euler = (0.0, 0.0, -2.356)
ob_cube_027.scale = (0.02, 0.02, 0.02)
ob_cube_027.lineart.crease_threshold = 0.0
ob_cube_026.location = (-5.0, 0.0, 0.0)
ob_cube_026.rotation_euler = (0.0, 0.0, -2.749)
ob_cube_026.scale = (0.02, 0.02, 0.02)
ob_cube_026.lineart.crease_threshold = 0.0
ob_cube_025.location = (-5.0, 0.0, 0.0)
ob_cube_025.rotation_euler = (0.0, 0.0, -1.963)
ob_cube_025.scale = (0.02, 0.02, 0.02)
ob_cube_025.lineart.crease_threshold = 0.0
ob_cube_024.location = (-5.0, 0.0, 0.0)
ob_cube_024.rotation_euler = (0.0, 0.0, -1.571)
ob_cube_024.scale = (0.02, 0.02, 0.02)
ob_cube_024.lineart.crease_threshold = 0.0
ob_cube_023.location = (-5.0, 0.0, 0.0)
ob_cube_023.rotation_euler = (0.0, 0.0, -3.142)
ob_cube_023.scale = (0.02, 0.02, 0.02)
ob_cube_023.lineart.crease_threshold = 0.0
ob_cube_022.location = (-5.0, 0.0, 0.0)
ob_cube_022.rotation_euler = (0.0, 0.0, -3.534)
ob_cube_022.scale = (0.02, 0.02, 0.02)
ob_cube_022.lineart.crease_threshold = 0.0
ob_cube_021.location = (-5.0, 0.0, 0.0)
ob_cube_021.rotation_euler = (0.0, 0.0, -4.32)
ob_cube_021.scale = (0.02, 0.02, 0.02)
ob_cube_021.lineart.crease_threshold = 0.0
ob_cube_020.location = (-5.0, 0.0, 0.0)
ob_cube_020.rotation_euler = (0.0, 0.0, -3.927)
ob_cube_020.scale = (0.02, 0.02, 0.02)
ob_cube_020.lineart.crease_threshold = 0.0
ob_cube_019.location = (-5.0, 0.0, 0.0)
ob_cube_019.rotation_euler = (0.0, 0.0, -5.498)
ob_cube_019.scale = (0.02, 0.02, 0.02)
ob_cube_019.lineart.crease_threshold = 0.0
ob_cube_018.location = (-5.0, 0.0, 0.0)
ob_cube_018.rotation_euler = (0.0, 0.0, -5.89)
ob_cube_018.scale = (0.02, 0.02, 0.02)
ob_cube_018.lineart.crease_threshold = 0.0
ob_cube_017.location = (-5.0, 0.0, 0.0)
ob_cube_017.rotation_euler = (0.0, 0.0, -5.105)
ob_cube_017.scale = (0.02, 0.02, 0.02)
ob_cube_017.lineart.crease_threshold = 0.0
ob_cube_016.location = (-5.0, 0.0, 0.0)
ob_cube_016.rotation_euler = (0.0, 0.0, -4.712)
ob_cube_016.scale = (0.02, 0.02, 0.02)
ob_cube_016.lineart.crease_threshold = 0.0
ob_cube_015.location = (0.0, 0.0, 0.0)
ob_cube_015.rotation_euler = (0.0, 0.0, -4.712)
ob_cube_015.scale = (0.02, 0.02, 0.02)
ob_cube_015.lineart.crease_threshold = 0.0
ob_cube_014.location = (0.0, 0.0, 0.0)
ob_cube_014.rotation_euler = (0.0, 0.0, -5.105)
ob_cube_014.scale = (0.02, 0.02, 0.02)
ob_cube_014.lineart.crease_threshold = 0.0
ob_cube_013.location = (0.0, 0.0, 0.0)
ob_cube_013.rotation_euler = (0.0, 0.0, -5.89)
ob_cube_013.scale = (0.02, 0.02, 0.02)
ob_cube_013.lineart.crease_threshold = 0.0
ob_cube_012.location = (0.0, 0.0, 0.0)
ob_cube_012.rotation_euler = (0.0, 0.0, -5.498)
ob_cube_012.scale = (0.02, 0.02, 0.02)
ob_cube_012.lineart.crease_threshold = 0.0
ob_cube_011.location = (0.0, 0.0, 0.0)
ob_cube_011.rotation_euler = (0.0, 0.0, -3.927)
ob_cube_011.scale = (0.02, 0.02, 0.02)
ob_cube_011.lineart.crease_threshold = 0.0
ob_cube_010.location = (0.0, 0.0, 0.0)
ob_cube_010.rotation_euler = (0.0, 0.0, -4.32)
ob_cube_010.scale = (0.02, 0.02, 0.02)
ob_cube_010.lineart.crease_threshold = 0.0
ob_cube_009.location = (0.0, 0.0, 0.0)
ob_cube_009.rotation_euler = (0.0, 0.0, -3.534)
ob_cube_009.scale = (0.02, 0.02, 0.02)
ob_cube_009.lineart.crease_threshold = 0.0
ob_cube_008.location = (0.0, 0.0, 0.0)
ob_cube_008.rotation_euler = (0.0, 0.0, -3.142)
ob_cube_008.scale = (0.02, 0.02, 0.02)
ob_cube_008.lineart.crease_threshold = 0.0
ob_cube_007.location = (0.0, 0.0, 0.0)
ob_cube_007.rotation_euler = (0.0, 0.0, -1.571)
ob_cube_007.scale = (0.02, 0.02, 0.02)
ob_cube_007.lineart.crease_threshold = 0.0
ob_cube_006.location = (0.0, 0.0, 0.0)
ob_cube_006.rotation_euler = (0.0, 0.0, -1.963)
ob_cube_006.scale = (0.02, 0.02, 0.02)
ob_cube_006.lineart.crease_threshold = 0.0
ob_cube_005.location = (0.0, 0.0, 0.0)
ob_cube_005.rotation_euler = (0.0, 0.0, -2.749)
ob_cube_005.scale = (0.02, 0.02, 0.02)
ob_cube_005.lineart.crease_threshold = 0.0
ob_cube_004.location = (0.0, 0.0, 0.0)
ob_cube_004.rotation_euler = (0.0, 0.0, -2.356)
ob_cube_004.scale = (0.02, 0.02, 0.02)
ob_cube_004.lineart.crease_threshold = 0.0
ob_cube_003.location = (0.0, 0.0, 0.0)
ob_cube_003.rotation_euler = (0.0, 0.0, -0.7854)
ob_cube_003.scale = (0.02, 0.02, 0.02)
ob_cube_003.lineart.crease_threshold = 0.0
ob_cube_002.location = (0.0, 0.0, 0.0)
ob_cube_002.rotation_euler = (0.0, 0.0, -1.178)
ob_cube_002.scale = (0.02, 0.02, 0.02)
ob_cube_002.lineart.crease_threshold = 0.0
ob_cube_001.location = (0.0, 0.0, 0.0)
ob_cube_001.rotation_euler = (0.0, 0.0, -0.3927)
ob_cube_001.scale = (0.02, 0.02, 0.02)
ob_cube_001.lineart.crease_threshold = 0.0
ob_cube.location = (0.0, 0.0, 0.0)
ob_cube.scale = (0.02, 0.02, 0.02)
ob_cube.lineart.crease_threshold = 0.0
ob_plane.location = (0.0, 0.0, 0.0)
ob_plane.lineart.crease_threshold = 0.0
ob_rotationcontrol_001.location = (0.0, 0.0, 0.0)
ob_rotationcontrol_001.empty_image_offset = (0.0, 0.0)
ob_rotationcontrol_001.lineart.crease_threshold = 0.0
ob_cameratarget.parent = ob_rotationcontrol_001
ob_cameratarget.location = (0.0, 0.0, 2.451)
ob_cameratarget.empty_image_offset = (0.0, 0.0)
ob_cameratarget.lineart.crease_threshold = 0.0
ob_camera.parent = ob_cameratarget
ob_camera.location = (4.0, 4.0, 3.268)
ob_camera.rotation_euler = (1.109, 0.01082, 0.8149)
ob_camera.lock_rotations_4d = False
ob_camera.empty_display_type = 'ARROWS'
ob_camera.color = (0.0, 0.0, 0.0, 0.0)
ob_camera.display_type = 'WIRE'
ob_camera.lineart.crease_threshold = 0.0
_c = ob_camera.constraints.new('TRACK_TO'); _c.name = 'TrackTo'
_c.target = ob_cameratarget
ob_lamp_001.parent = ob_rotationcontrol_001
ob_lamp_001.location = (-1.0, 2.0, 2.0)
ob_lamp_001.lock_rotations_4d = False
ob_lamp_001.empty_display_type = 'ARROWS'
ob_lamp_001.color = (0.0, 0.0, 0.0, 0.0)
ob_lamp_001.lineart.crease_threshold = 0.0
_c = ob_lamp_001.constraints.new('TRACK_TO'); _c.name = 'TrackTo'
_c.target = ob_rotationcontrol_001
ob_lamp.parent = ob_rotationcontrol_001
ob_lamp.location = (-1.0, 2.0, 0.8)
ob_lamp.lock_rotations_4d = False
ob_lamp.empty_display_type = 'ARROWS'
ob_lamp.color = (0.0, 0.0, 0.0, 0.0)
ob_lamp.lineart.crease_threshold = 0.0
_c = ob_lamp.constraints.new('TRACK_TO'); _c.name = 'TrackTo'
_c.target = ob_rotationcontrol_001

# ---- collection membership
col_collection_1.objects.link(ob_cylinder_004)
col_collection_1.objects.link(ob_cylinder_001)
col_collection_1.objects.link(ob_cylinder)
col_collection_1.objects.link(ob_cylinder_003)
col_collection_1.objects.link(ob_cube_047)
col_collection_1.objects.link(ob_cube_046)
col_collection_1.objects.link(ob_cube_045)
col_collection_1.objects.link(ob_cube_044)
col_collection_1.objects.link(ob_cube_043)
col_collection_1.objects.link(ob_cube_042)
col_collection_1.objects.link(ob_cube_041)
col_collection_1.objects.link(ob_cube_040)
col_collection_1.objects.link(ob_cube_039)
col_collection_1.objects.link(ob_cube_038)
col_collection_1.objects.link(ob_cube_037)
col_collection_1.objects.link(ob_cube_036)
col_collection_1.objects.link(ob_cube_035)
col_collection_1.objects.link(ob_cube_034)
col_collection_1.objects.link(ob_cube_033)
col_collection_1.objects.link(ob_cube_032)
col_collection_1.objects.link(ob_cylinder_002)
col_collection_1.objects.link(ob_plane_002)
col_collection_1.objects.link(ob_plane_001)
col_collection_1.objects.link(ob_cube_031)
col_collection_1.objects.link(ob_cube_030)
col_collection_1.objects.link(ob_cube_029)
col_collection_1.objects.link(ob_cube_028)
col_collection_1.objects.link(ob_cube_027)
col_collection_1.objects.link(ob_cube_026)
col_collection_1.objects.link(ob_cube_025)
col_collection_1.objects.link(ob_cube_024)
col_collection_1.objects.link(ob_cube_023)
col_collection_1.objects.link(ob_cube_022)
col_collection_1.objects.link(ob_cube_021)
col_collection_1.objects.link(ob_cube_020)
col_collection_1.objects.link(ob_cube_019)
col_collection_1.objects.link(ob_cube_018)
col_collection_1.objects.link(ob_cube_017)
col_collection_1.objects.link(ob_cube_016)
col_collection_1.objects.link(ob_cube_015)
col_collection_1.objects.link(ob_cube_014)
col_collection_1.objects.link(ob_cube_013)
col_collection_1.objects.link(ob_cube_012)
col_collection_1.objects.link(ob_cube_011)
col_collection_1.objects.link(ob_cube_010)
col_collection_1.objects.link(ob_cube_009)
col_collection_1.objects.link(ob_cube_008)
col_collection_1.objects.link(ob_cube_007)
col_collection_1.objects.link(ob_cube_006)
col_collection_1.objects.link(ob_cube_005)
col_collection_1.objects.link(ob_cube_004)
col_collection_1.objects.link(ob_cube_003)
col_collection_1.objects.link(ob_cube_002)
col_collection_1.objects.link(ob_cube_001)
col_collection_1.objects.link(ob_cube)
col_collection_1.objects.link(ob_plane)
col_collection_1.objects.link(ob_rotationcontrol_001)
col_collection_1.objects.link(ob_cameratarget)
col_collection_1.objects.link(ob_camera)
col_collection_1.objects.link(ob_lamp_001)
col_collection_1.objects.link(ob_lamp)

# ---- scene / render settings (as saved in the file)
scene.camera = ob_camera
scene.frame_start = 1; scene.frame_end = 14; scene.frame_set(1)
scene.render.engine = 'BLENDER_EEVEE_NEXT'
scene.render.image_settings.compression = 90
scene.render.resolution_x = 256
scene.render.resolution_y = 512
scene.render.dither_intensity = 0.0
scene.render.bake_margin = 2
scene.render.bake_bias = 0.0
scene.cycles.use_denoising = False
scene.cycles.samples = 10
scene.cycles.sampling_pattern = 'TABULATED_SOBOL'
scene.cycles.light_sampling_threshold = 0.0
scene.cycles.use_adaptive_sampling = False
scene.cycles.use_light_tree = False
scene.cycles.blur_glossy = 0.0
scene.cycles.volume_bounces = 1
scene.cycles.pixel_filter_type = 'GAUSSIAN'
scene.cycles.sample_clamp_indirect = 0.0
scene.view_settings.view_transform = 'Standard'
bpy.context.view_layer.update()
